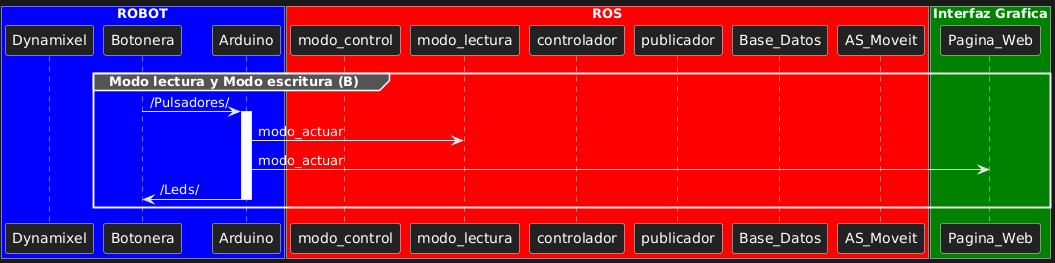

The diagram above was rendered by PlantUML. Its source (embedded in the PNG):
@startuml
box "ROBOT" #Blue

participant Dynamixel
participant Botonera
participant Arduino
end box

box "ROS" #Red

participant modo_control
participant modo_lectura
participant controlador
participant publicador
participant Base_Datos
participant AS_Moveit

end box

box "Interfaz Grafica" #Green

participant Pagina_Web

end box   

  group Modo lectura y Modo escritura (B)

      Botonera->Arduino : /Pulsadores/

      activate Arduino
        Arduino->modo_lectura : modo_actuar
        Arduino->Pagina_Web : modo_actuar
        Arduino->Botonera : /Leds/        
      deactivate Arduino

      

  end
@enduml